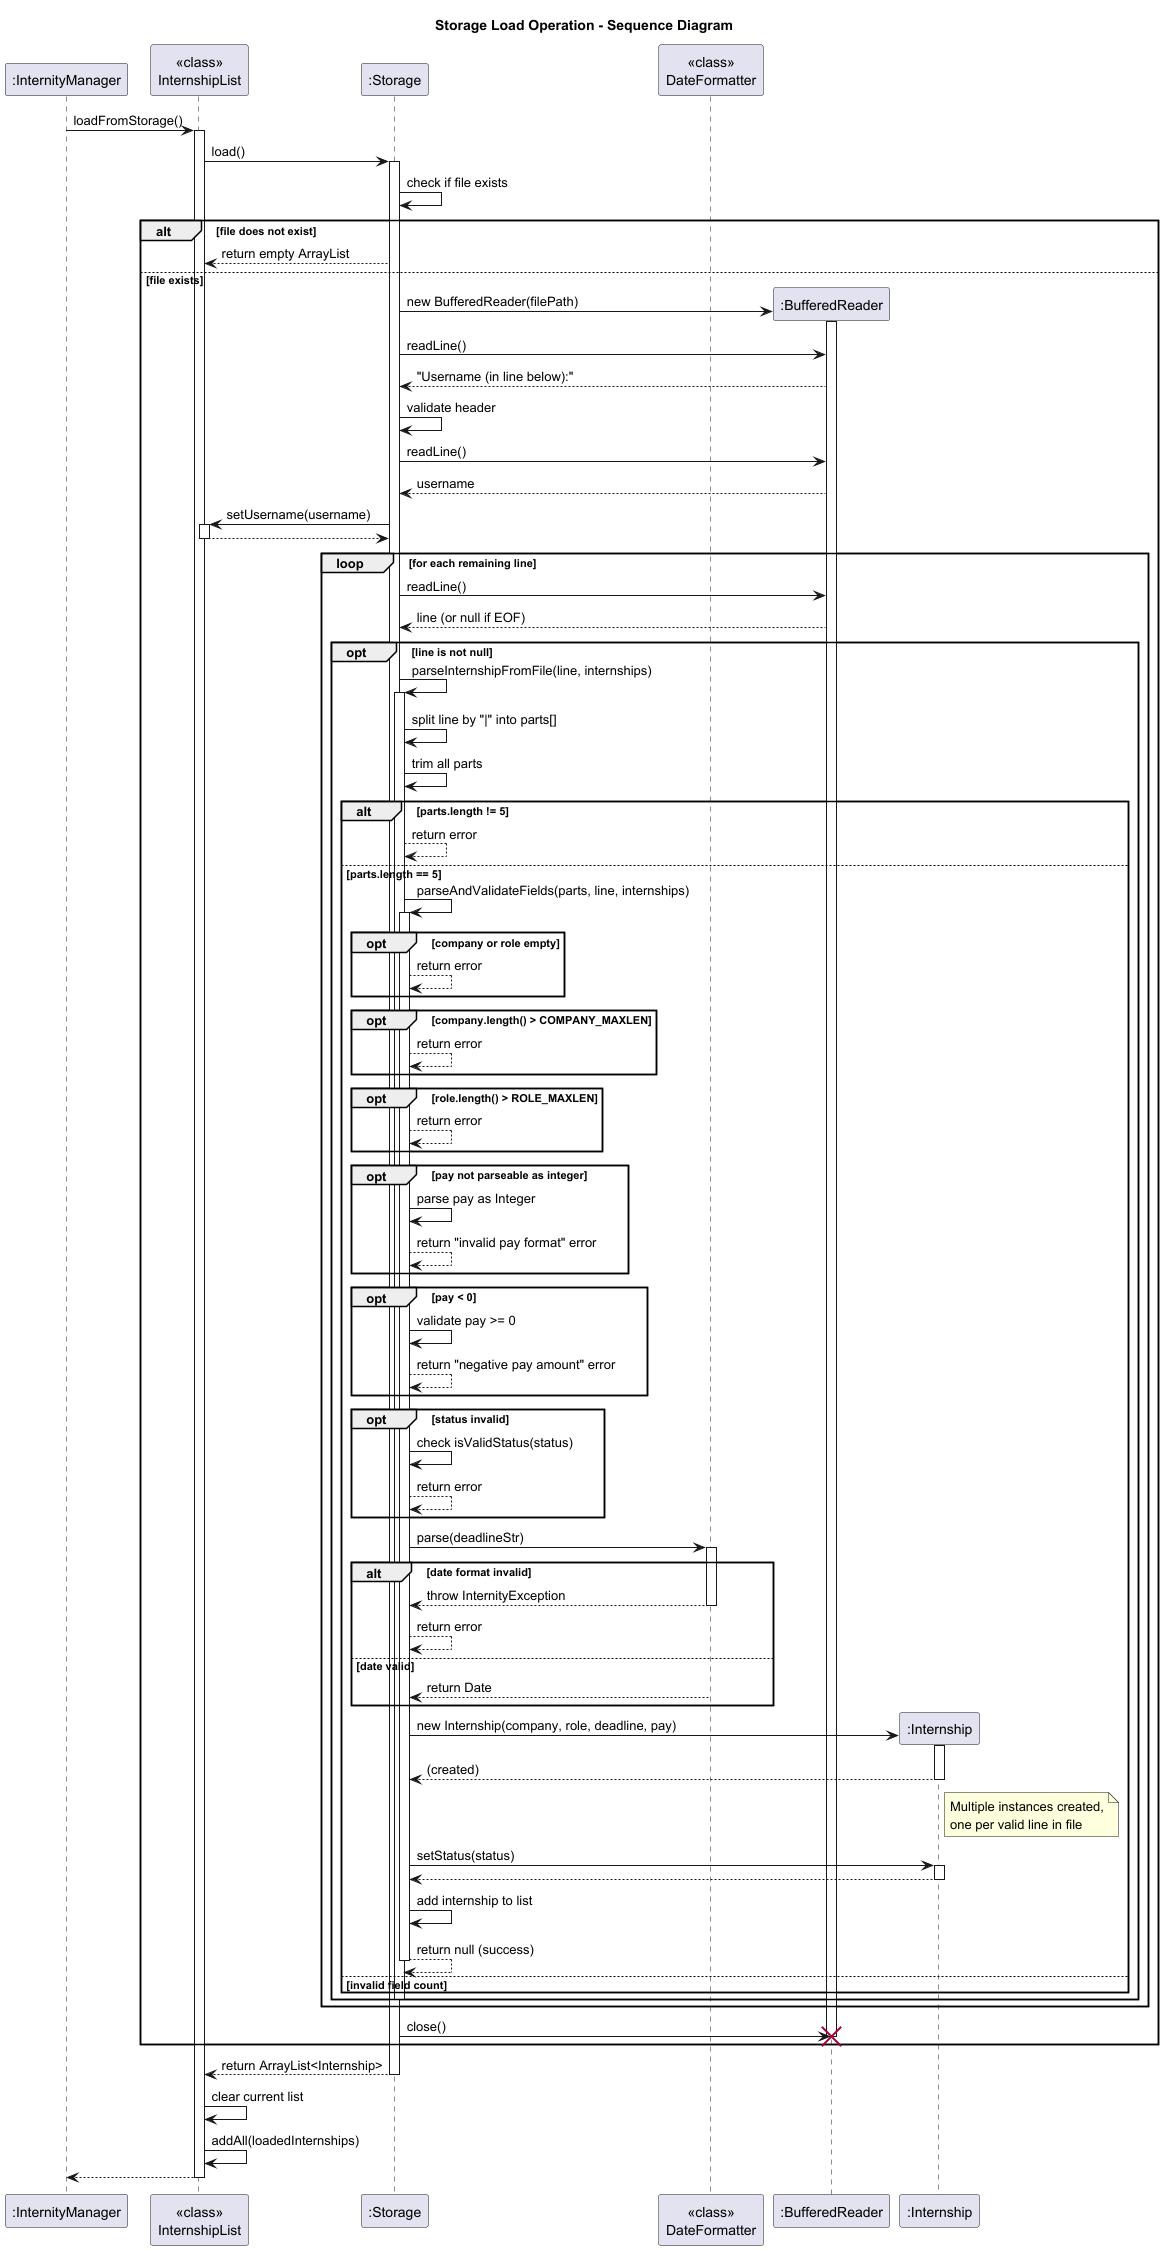

The diagram above was rendered by PlantUML. Its source (embedded in the PNG):
@startuml
title Storage Load Operation - Sequence Diagram

participant ":InternityManager" as IM
participant "<<class>>\nInternshipList" as IL
participant ":Storage" as S
participant "<<class>>\nDateFormatter" as DF

IM -> IL: loadFromStorage()
activate IL

IL -> S: load()
activate S

S -> S: check if file exists
alt file does not exist
    S --> IL: return empty ArrayList
else file exists
    create ":BufferedReader" as BR
    S -> BR**: new BufferedReader(filePath)
    activate BR

    S -> BR: readLine()
    BR --> S: "Username (in line below):"

    S -> S: validate header

    S -> BR: readLine()
    BR --> S: username

    S -> IL: setUsername(username)
    activate IL
    IL --> S:
    deactivate IL

    loop for each remaining line
        S -> BR: readLine()
        BR --> S: line (or null if EOF)

        opt line is not null
            S -> S: parseInternshipFromFile(line, internships)
            activate S

            S -> S: split line by "|" into parts[]
            S -> S: trim all parts

            alt parts.length != 5
                S --> S: return error
            else parts.length == 5
                S -> S: parseAndValidateFields(parts, line, internships)
                activate S

                opt company or role empty
                    S --> S: return error
                end

                opt company.length() > COMPANY_MAXLEN
                    S --> S: return error
                end

                opt role.length() > ROLE_MAXLEN
                    S --> S: return error
                end

                opt pay not parseable as integer
                    S -> S: parse pay as Integer
                    S --> S: return "invalid pay format" error
                end

                opt pay < 0
                    S -> S: validate pay >= 0
                    S --> S: return "negative pay amount" error
                end

                opt status invalid
                    S -> S: check isValidStatus(status)
                    S --> S: return error
                end

                S -> DF: parse(deadlineStr)
                activate DF
                alt date format invalid
                    DF --> S: throw InternityException
                    deactivate DF
                    S --> S: return error
                else date valid
                    DF --> S: return Date
                    deactivate DF
                end

                create ":Internship" as Intern
                S -> Intern**: new Internship(company, role, deadline, pay)
                activate Intern
                return (created)
                note right of Intern: Multiple instances created,\none per valid line in file

                S -> Intern: setStatus(status)
                activate Intern
                Intern --> S:
                deactivate Intern

                S -> S: add internship to list
                S --> S: return null (success)

                deactivate S
            else invalid field count
            end

            deactivate S
        end
    end

    S -> BR: close()
    deactivate BR
    destroy BR
end

S --> IL: return ArrayList<Internship>
deactivate S

IL -> IL: clear current list
IL -> IL: addAll(loadedInternships)

IL --> IM:
deactivate IL

@enduml